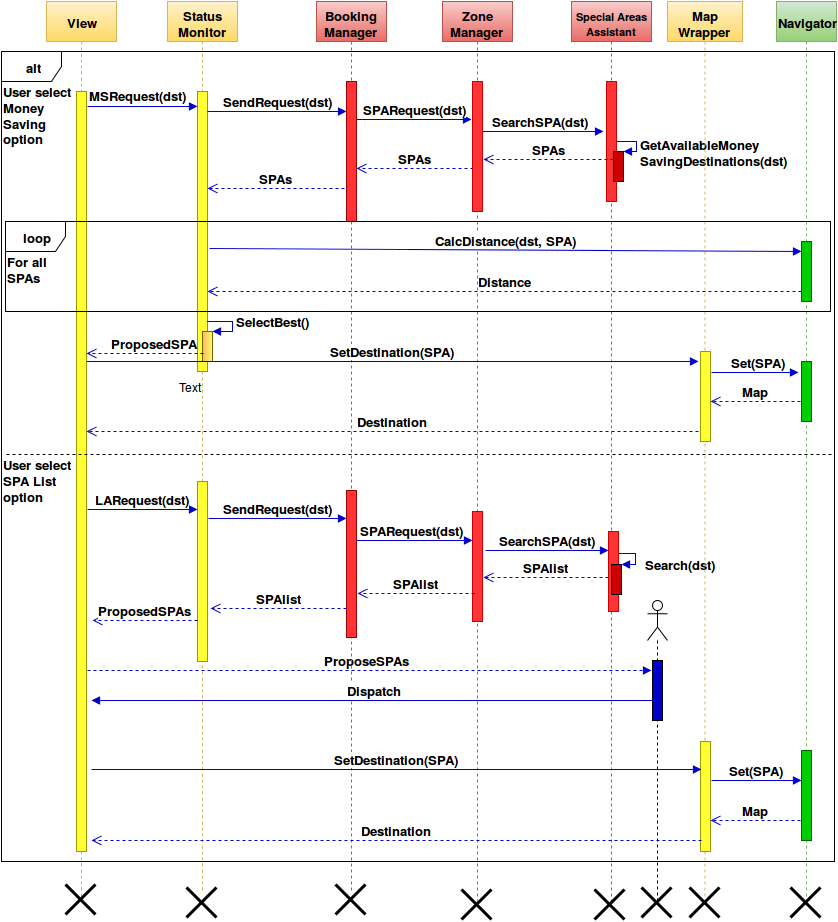

The diagram above was exported from draw.io. Its source (the exported page's mxGraphModel, read from the mxfile embedded in the PNG):
<mxGraphModel dx="876" dy="411" grid="1" gridSize="10" guides="1" tooltips="1" connect="1" arrows="1" fold="1" page="1" pageScale="1" pageWidth="850" pageHeight="1100" background="#ffffff" math="0" shadow="0">
  <root>
    <mxCell id="0" />
    <mxCell id="1" parent="0" />
    <mxCell id="93" value="Distance" style="html=1;verticalAlign=bottom;endArrow=open;dashed=1;endSize=8;strokeColor=#0000CC;fillColor=#808080;fontSize=13;fontStyle=1;exitX=0;exitY=0.833;exitPerimeter=0;" parent="1" source="44" target="7" edge="1">
      <mxGeometry x="97" y="270" as="geometry">
        <mxPoint x="711" y="306" as="sourcePoint" />
        <mxPoint x="220" y="270" as="targetPoint" />
        <mxPoint as="offset" />
      </mxGeometry>
    </mxCell>
    <mxCell id="76" value="ProposeSPAs" style="html=1;verticalAlign=bottom;endArrow=block;strokeColor=#0000CC;fillColor=#808080;dashed=1;fontSize=13;fontStyle=1" parent="1" edge="1">
      <mxGeometry width="80" relative="1" as="geometry">
        <mxPoint x="90" y="669" as="sourcePoint" />
        <mxPoint x="660" y="669" as="targetPoint" />
      </mxGeometry>
    </mxCell>
    <mxCell id="24" value="SearchSPA(dst)" style="html=1;verticalAlign=bottom;endArrow=block;strokeColor=#0000CC;fillColor=#808080;fontSize=13;fontStyle=1" parent="1" source="11" edge="1">
      <mxGeometry width="80" relative="1" as="geometry">
        <mxPoint x="491" y="130" as="sourcePoint" />
        <mxPoint x="612" y="130" as="targetPoint" />
      </mxGeometry>
    </mxCell>
    <mxCell id="26" value="SPAs" style="html=1;verticalAlign=bottom;endArrow=open;dashed=1;endSize=8;strokeColor=#0000CC;fillColor=#808080;exitX=0.067;exitY=0.673;exitPerimeter=0;fontSize=13;fontStyle=1" parent="1" source="13" target="10" edge="1">
      <mxGeometry relative="1" as="geometry">
        <mxPoint x="476" y="180" as="sourcePoint" />
        <mxPoint x="343.1" y="180" as="targetPoint" />
      </mxGeometry>
    </mxCell>
    <mxCell id="2" value="View" style="shape=umlLifeline;perimeter=lifelinePerimeter;whiteSpace=wrap;html=1;container=1;collapsible=0;recursiveResize=0;outlineConnect=0;shadow=0;strokeColor=#d6b656;fillColor=#fff2cc;gradientColor=#ffd966;fontSize=13;fontStyle=1" parent="1" vertex="1">
      <mxGeometry x="55" width="70" height="902" as="geometry" />
    </mxCell>
    <mxCell id="3" value="" style="html=1;points=[];perimeter=orthogonalPerimeter;shadow=0;strokeColor=#999900;fillColor=#FFFF33;fontSize=13;fontStyle=1" parent="2" vertex="1">
      <mxGeometry x="30" y="90" width="10" height="760" as="geometry" />
    </mxCell>
    <mxCell id="87" value="" style="shape=umlDestroy;whiteSpace=wrap;html=1;strokeWidth=3;shadow=0;fillColor=#0000CC;gradientColor=none;fontSize=13;fontStyle=1" parent="2" vertex="1">
      <mxGeometry x="19" y="883" width="30" height="30" as="geometry" />
    </mxCell>
    <mxCell id="6" value="Status Monitor&lt;br&gt;" style="shape=umlLifeline;perimeter=lifelinePerimeter;whiteSpace=wrap;html=1;container=1;collapsible=0;recursiveResize=0;outlineConnect=0;shadow=0;strokeColor=#d6b656;fillColor=#fff2cc;gradientColor=#ffd966;fontSize=13;fontStyle=1" parent="1" vertex="1">
      <mxGeometry x="176" width="70" height="890" as="geometry" />
    </mxCell>
    <mxCell id="7" value="" style="html=1;points=[];perimeter=orthogonalPerimeter;shadow=0;strokeColor=#999900;fillColor=#FFFF33;fontSize=13;fontStyle=1" parent="6" vertex="1">
      <mxGeometry x="30" y="90" width="10" height="280" as="geometry" />
    </mxCell>
    <mxCell id="22" value="SendRequest(dst)" style="html=1;verticalAlign=bottom;endArrow=block;strokeColor=#0000CC;fillColor=#808080;fontSize=13;fontStyle=1" parent="6" target="10" edge="1">
      <mxGeometry width="80" relative="1" as="geometry">
        <mxPoint x="40" y="110" as="sourcePoint" />
        <mxPoint x="120" y="110" as="targetPoint" />
      </mxGeometry>
    </mxCell>
    <mxCell id="50" value="" style="html=1;points=[];perimeter=orthogonalPerimeter;shadow=0;strokeColor=#999900;fillColor=#FFFF33;fontSize=13;fontStyle=1" parent="6" vertex="1">
      <mxGeometry x="30" y="480" width="10" height="180" as="geometry" />
    </mxCell>
    <mxCell id="98" value="" style="html=1;points=[];perimeter=orthogonalPerimeter;shadow=0;strokeColor=#666600;strokeWidth=1;fillColor=#FFB366;gradientColor=#FFFF66;gradientDirection=east;" parent="6" vertex="1">
      <mxGeometry x="35" y="330" width="10" height="30" as="geometry" />
    </mxCell>
    <mxCell id="9" value="Booking Manager&lt;br&gt;" style="shape=umlLifeline;perimeter=lifelinePerimeter;whiteSpace=wrap;html=1;container=1;collapsible=0;recursiveResize=0;outlineConnect=0;shadow=0;strokeColor=#b85450;fillColor=#f8cecc;gradientColor=#ea6b66;fontSize=13;fontStyle=1" parent="1" vertex="1">
      <mxGeometry x="325" width="70" height="890" as="geometry" />
    </mxCell>
    <mxCell id="10" value="" style="html=1;points=[];perimeter=orthogonalPerimeter;shadow=0;strokeColor=#990000;fillColor=#FF3333;gradientColor=none;fontSize=13;fontStyle=1" parent="9" vertex="1">
      <mxGeometry x="30" y="80" width="10" height="140" as="geometry" />
    </mxCell>
    <mxCell id="23" value="SPARequest(dst)" style="html=1;verticalAlign=bottom;endArrow=block;strokeColor=#0000CC;fillColor=#808080;fontSize=13;fontStyle=1" parent="9" edge="1">
      <mxGeometry width="80" relative="1" as="geometry">
        <mxPoint x="40" y="118" as="sourcePoint" />
        <mxPoint x="155" y="118" as="targetPoint" />
      </mxGeometry>
    </mxCell>
    <mxCell id="52" value="" style="html=1;points=[];perimeter=orthogonalPerimeter;shadow=0;strokeColor=#990000;fillColor=#FF3333;gradientColor=none;fontSize=13;fontStyle=1" parent="9" vertex="1">
      <mxGeometry x="30" y="489" width="10" height="147" as="geometry" />
    </mxCell>
    <mxCell id="11" value="Zone Manager&lt;br&gt;" style="shape=umlLifeline;perimeter=lifelinePerimeter;whiteSpace=wrap;html=1;container=1;collapsible=0;recursiveResize=0;outlineConnect=0;shadow=0;strokeColor=#b85450;fillColor=#f8cecc;gradientColor=#ea6b66;fontSize=13;fontStyle=1" parent="1" vertex="1">
      <mxGeometry x="451" width="70" height="900" as="geometry" />
    </mxCell>
    <mxCell id="13" value="" style="html=1;points=[];perimeter=orthogonalPerimeter;shadow=0;strokeColor=#CC0000;fillColor=#FF3333;gradientColor=none;fontSize=13;fontStyle=1" parent="11" vertex="1">
      <mxGeometry x="30" y="80" width="10" height="130" as="geometry" />
    </mxCell>
    <mxCell id="85" value="" style="shape=umlDestroy;whiteSpace=wrap;html=1;strokeWidth=3;shadow=0;fillColor=#0000CC;gradientColor=none;fontSize=13;fontStyle=1" parent="11" vertex="1">
      <mxGeometry x="19" y="888" width="30" height="30" as="geometry" />
    </mxCell>
    <mxCell id="55" value="" style="html=1;points=[];perimeter=orthogonalPerimeter;shadow=0;strokeColor=#CC0000;fillColor=#FF3333;gradientColor=none;fontSize=13;fontStyle=1" parent="11" vertex="1">
      <mxGeometry x="30" y="510" width="10" height="110" as="geometry" />
    </mxCell>
    <mxCell id="16" value="&lt;font style=&quot;font-size: 11px&quot;&gt;Special Areas Assistant&lt;/font&gt;&lt;br&gt;" style="shape=umlLifeline;perimeter=lifelinePerimeter;whiteSpace=wrap;html=1;container=1;collapsible=0;recursiveResize=0;outlineConnect=0;shadow=0;strokeColor=#b85450;fillColor=#f8cecc;gradientColor=#ea6b66;fontSize=12;fontStyle=1" parent="1" vertex="1">
      <mxGeometry x="580" width="80" height="900" as="geometry" />
    </mxCell>
    <mxCell id="57" value="Search(dst)" style="edgeStyle=orthogonalEdgeStyle;html=1;align=left;spacingLeft=2;endArrow=block;rounded=0;entryX=1;entryY=0;strokeColor=#0000CC;fillColor=#808080;fontSize=13;fontStyle=1" parent="16" target="58" edge="1">
      <mxGeometry y="79" as="geometry">
        <mxPoint x="45" y="552" as="sourcePoint" />
        <Array as="points">
          <mxPoint x="64" y="552" />
          <mxPoint x="64" y="563" />
        </Array>
        <mxPoint x="22" y="5" as="offset" />
      </mxGeometry>
    </mxCell>
    <mxCell id="30" value="&lt;span&gt;GetAvailableMoney&lt;/span&gt;&lt;div&gt;&lt;span&gt;SavingDestinations&lt;/span&gt;(dst)&lt;/div&gt;" style="edgeStyle=orthogonalEdgeStyle;html=1;align=left;spacingLeft=2;endArrow=block;rounded=0;entryX=1;entryY=0;strokeColor=#0000CC;fillColor=#808080;fontSize=13;fontStyle=1" parent="16" target="29" edge="1">
      <mxGeometry x="0.5294" relative="1" as="geometry">
        <mxPoint x="47" y="140" as="sourcePoint" />
        <Array as="points">
          <mxPoint x="40" y="140" />
          <mxPoint x="65" y="140" />
          <mxPoint x="65" y="150" />
        </Array>
        <mxPoint as="offset" />
      </mxGeometry>
    </mxCell>
    <mxCell id="49" value="SPAlist" style="html=1;verticalAlign=bottom;endArrow=open;dashed=1;endSize=8;strokeColor=#0000CC;fillColor=#808080;entryX=1.1;entryY=0.698;entryPerimeter=0;fontSize=13;fontStyle=1" parent="16" target="52" edge="1">
      <mxGeometry x="-225.9000000000001" y="592" as="geometry">
        <mxPoint x="-97" y="592" as="sourcePoint" />
        <mxPoint x="-207" y="592" as="targetPoint" />
      </mxGeometry>
    </mxCell>
    <mxCell id="60" value="SPAlist" style="html=1;verticalAlign=bottom;endArrow=open;dashed=1;endSize=8;strokeColor=#0000CC;fillColor=#808080;fontSize=13;fontStyle=1" parent="16" source="52" edge="1">
      <mxGeometry x="-361" y="607" as="geometry">
        <mxPoint x="-227" y="607" as="sourcePoint" />
        <mxPoint x="-361" y="607" as="targetPoint" />
      </mxGeometry>
    </mxCell>
    <mxCell id="18" value="" style="html=1;points=[];perimeter=orthogonalPerimeter;shadow=0;strokeColor=#CC0000;fillColor=#FF3333;gradientColor=none;fontSize=13;fontStyle=1" parent="16" vertex="1">
      <mxGeometry x="35" y="80" width="10" height="120" as="geometry" />
    </mxCell>
    <mxCell id="29" value="" style="html=1;points=[];perimeter=orthogonalPerimeter;shadow=0;strokeColor=#000000;strokeWidth=1;fillColor=#CC0000;gradientColor=none;fontSize=13;fontStyle=1" parent="16" vertex="1">
      <mxGeometry x="42" y="150" width="10" height="30" as="geometry" />
    </mxCell>
    <mxCell id="56" value="" style="html=1;points=[];perimeter=orthogonalPerimeter;shadow=0;strokeColor=#CC0000;fillColor=#FF3333;gradientColor=none;fontSize=13;fontStyle=1" parent="16" vertex="1">
      <mxGeometry x="37" y="530" width="10" height="80" as="geometry" />
    </mxCell>
    <mxCell id="58" value="" style="html=1;points=[];perimeter=orthogonalPerimeter;shadow=0;strokeColor=#000000;strokeWidth=1;fillColor=#CC0000;gradientColor=none;fontSize=13;fontStyle=1" parent="16" vertex="1">
      <mxGeometry x="40" y="563" width="10" height="30" as="geometry" />
    </mxCell>
    <mxCell id="21" value="MSRequest(dst)" style="html=1;verticalAlign=bottom;endArrow=block;strokeColor=#0000CC;fillColor=#808080;exitX=1.08;exitY=0.02;exitPerimeter=0;fontSize=13;fontStyle=1" parent="1" source="3" target="7" edge="1">
      <mxGeometry x="-0.0924" y="1" width="80" relative="1" as="geometry">
        <mxPoint x="66" y="101" as="sourcePoint" />
        <mxPoint x="170" y="100" as="targetPoint" />
        <mxPoint as="offset" />
      </mxGeometry>
    </mxCell>
    <mxCell id="27" value="SPAs" style="html=1;verticalAlign=bottom;endArrow=open;dashed=1;endSize=8;strokeColor=#0000CC;fillColor=#808080;exitX=-0.18;exitY=0.764;exitPerimeter=0;fontSize=13;fontStyle=1" parent="1" source="10" target="7" edge="1">
      <mxGeometry relative="1" as="geometry">
        <mxPoint x="310" y="200" as="sourcePoint" />
        <mxPoint x="220" y="195" as="targetPoint" />
      </mxGeometry>
    </mxCell>
    <mxCell id="25" value="SPAs" style="html=1;verticalAlign=bottom;endArrow=open;dashed=1;endSize=8;strokeColor=#0000CC;fillColor=#808080;entryX=1.12;entryY=0.599;entryPerimeter=0;fontSize=13;fontStyle=1" parent="1" source="29" target="13" edge="1">
      <mxGeometry relative="1" as="geometry">
        <mxPoint x="590" y="170" as="sourcePoint" />
        <mxPoint x="470" y="170" as="targetPoint" />
      </mxGeometry>
    </mxCell>
    <mxCell id="36" value="Map Wrapper&lt;br&gt;" style="shape=umlLifeline;perimeter=lifelinePerimeter;whiteSpace=wrap;html=1;container=1;collapsible=0;recursiveResize=0;outlineConnect=0;shadow=0;strokeColor=#d6b656;fillColor=#fff2cc;gradientColor=#ffd966;fontSize=13;fontStyle=1" parent="1" vertex="1">
      <mxGeometry x="676" width="75" height="900" as="geometry" />
    </mxCell>
    <mxCell id="37" value="" style="html=1;points=[];perimeter=orthogonalPerimeter;shadow=0;strokeColor=#999900;fillColor=#FFFF33;fontSize=13;fontStyle=1" parent="36" vertex="1">
      <mxGeometry x="33" y="350" width="10" height="90" as="geometry" />
    </mxCell>
    <mxCell id="64" value="" style="html=1;points=[];perimeter=orthogonalPerimeter;shadow=0;strokeColor=#999900;fillColor=#FFFF33;fontSize=13;fontStyle=1" parent="36" vertex="1">
      <mxGeometry x="33" y="740" width="10" height="110" as="geometry" />
    </mxCell>
    <mxCell id="82" value="" style="shape=umlDestroy;whiteSpace=wrap;html=1;strokeWidth=3;shadow=0;fillColor=#0000CC;gradientColor=none;fontSize=13;fontStyle=1" parent="36" vertex="1">
      <mxGeometry x="22" y="886" width="30" height="30" as="geometry" />
    </mxCell>
    <mxCell id="43" value="Navigator" style="shape=umlLifeline;perimeter=lifelinePerimeter;whiteSpace=wrap;html=1;container=1;collapsible=0;recursiveResize=0;outlineConnect=0;shadow=0;strokeColor=#82b366;fillColor=#d5e8d4;gradientColor=#97d077;fontSize=13;fontStyle=1" parent="1" vertex="1">
      <mxGeometry x="785" width="60" height="900" as="geometry" />
    </mxCell>
    <mxCell id="44" value="" style="html=1;points=[];perimeter=orthogonalPerimeter;shadow=0;strokeColor=#006600;fillColor=#00CC00;fontSize=13;fontStyle=1" parent="43" vertex="1">
      <mxGeometry x="25" y="240" width="10" height="60" as="geometry" />
    </mxCell>
    <mxCell id="63" value="SetDestination(SPA)" style="html=1;verticalAlign=bottom;endArrow=block;strokeColor=#0000CC;fillColor=#808080;fontSize=13;fontStyle=1" parent="43" edge="1">
      <mxGeometry x="-735" y="768" width="80" as="geometry">
        <mxPoint x="-685" y="768" as="sourcePoint" />
        <mxPoint x="-75" y="768" as="targetPoint" />
      </mxGeometry>
    </mxCell>
    <mxCell id="65" value="Set(SPA)" style="html=1;verticalAlign=bottom;endArrow=block;strokeColor=#0000CC;fillColor=#808080;fontSize=13;fontStyle=1" parent="43" edge="1">
      <mxGeometry x="-85" y="779" width="80" as="geometry">
        <mxPoint x="-65" y="779" as="sourcePoint" />
        <mxPoint x="25" y="779" as="targetPoint" />
        <mxPoint as="offset" />
      </mxGeometry>
    </mxCell>
    <mxCell id="66" value="" style="html=1;points=[];perimeter=orthogonalPerimeter;shadow=0;strokeColor=#006600;fillColor=#00CC00;fontSize=13;fontStyle=1" parent="43" vertex="1">
      <mxGeometry x="25" y="749" width="10" height="90" as="geometry" />
    </mxCell>
    <mxCell id="67" value="Map" style="html=1;verticalAlign=bottom;endArrow=open;dashed=1;endSize=8;strokeColor=#0000CC;fillColor=#808080;fontSize=13;fontStyle=1" parent="43" target="64" edge="1">
      <mxGeometry x="-86" y="819" as="geometry">
        <mxPoint x="24" y="819" as="sourcePoint" />
        <mxPoint x="-86" y="758.5714285714286" as="targetPoint" />
      </mxGeometry>
    </mxCell>
    <mxCell id="68" value="Destination" style="html=1;verticalAlign=bottom;endArrow=open;dashed=1;endSize=8;strokeColor=#0000CC;fillColor=#808080;fontSize=13;fontStyle=1" parent="43" edge="1">
      <mxGeometry x="-735" y="839" as="geometry">
        <mxPoint x="-75" y="839" as="sourcePoint" />
        <mxPoint x="-685" y="839" as="targetPoint" />
        <mxPoint as="offset" />
      </mxGeometry>
    </mxCell>
    <mxCell id="81" value="" style="shape=umlDestroy;whiteSpace=wrap;html=1;strokeWidth=3;shadow=0;fillColor=#0000CC;gradientColor=none;fontSize=13;fontStyle=1" parent="43" vertex="1">
      <mxGeometry x="14" y="886" width="30" height="30" as="geometry" />
    </mxCell>
    <mxCell id="97" value="" style="html=1;points=[];perimeter=orthogonalPerimeter;shadow=0;strokeColor=#006600;fillColor=#00CC00;fontSize=13;fontStyle=1" parent="43" vertex="1">
      <mxGeometry x="25" y="360" width="10" height="60" as="geometry" />
    </mxCell>
    <mxCell id="38" value="Map" style="html=1;verticalAlign=bottom;endArrow=open;dashed=1;endSize=8;strokeColor=#0000CC;fillColor=#808080;fontSize=13;fontStyle=1" parent="1" target="37" edge="1">
      <mxGeometry relative="1" as="geometry">
        <mxPoint x="809" y="400" as="sourcePoint" />
        <mxPoint x="719" y="400" as="targetPoint" />
      </mxGeometry>
    </mxCell>
    <mxCell id="48" value="Destination" style="html=1;verticalAlign=bottom;endArrow=open;dashed=1;endSize=8;strokeColor=#0000CC;fillColor=#808080;fontSize=13;fontStyle=1;" parent="1" target="3" edge="1">
      <mxGeometry x="-0.0002" relative="1" as="geometry">
        <mxPoint x="707" y="430" as="sourcePoint" />
        <mxPoint x="610" y="330" as="targetPoint" />
        <mxPoint as="offset" />
      </mxGeometry>
    </mxCell>
    <mxCell id="73" value="alt" style="shape=umlFrame;whiteSpace=wrap;html=1;shadow=0;strokeColor=#000000;strokeWidth=1;fillColor=#ffffff;fontSize=13;fontStyle=1" parent="1" vertex="1">
      <mxGeometry x="10" y="50" width="833" height="810" as="geometry" />
    </mxCell>
    <mxCell id="61" value="ProposedSPAs" style="html=1;verticalAlign=bottom;endArrow=open;dashed=1;endSize=8;strokeColor=#0000CC;fillColor=#808080;entryX=1.5;entryY=0.2;entryPerimeter=0;fontSize=13;fontStyle=1" parent="1" edge="1">
      <mxGeometry x="101" y="619" as="geometry">
        <mxPoint x="206" y="619" as="sourcePoint" />
        <mxPoint x="101" y="619" as="targetPoint" />
      </mxGeometry>
    </mxCell>
    <mxCell id="74" value="" style="line;html=1;strokeWidth=1;fillColor=none;align=left;verticalAlign=middle;spacingTop=-1;spacingLeft=3;spacingRight=3;rotatable=0;labelPosition=right;points=[];portConstraint=eastwest;shadow=0;dashed=1;fontSize=13;fontStyle=1" parent="1" vertex="1">
      <mxGeometry x="15" y="449" width="825" height="8" as="geometry" />
    </mxCell>
    <mxCell id="75" value="" style="shape=umlLifeline;participant=umlActor;perimeter=lifelinePerimeter;whiteSpace=wrap;html=1;container=1;collapsible=0;recursiveResize=0;verticalAlign=top;spacingTop=36;labelBackgroundColor=#ffffff;outlineConnect=0;shadow=0;strokeColor=#000000;strokeWidth=1;fillColor=#ffffff;fontSize=13;fontStyle=1" parent="1" vertex="1">
      <mxGeometry x="656" y="599" width="20" height="301" as="geometry" />
    </mxCell>
    <mxCell id="77" value="" style="html=1;points=[];perimeter=orthogonalPerimeter;shadow=0;strokeColor=#000000;strokeWidth=1;fillColor=#0000CC;gradientColor=none;fontSize=13;fontStyle=1" parent="75" vertex="1">
      <mxGeometry x="5" y="60" width="10" height="60" as="geometry" />
    </mxCell>
    <mxCell id="78" value="Dispatch" style="html=1;verticalAlign=bottom;endArrow=none;strokeColor=#0000CC;fillColor=#808080;startArrow=block;startFill=1;endFill=0;fontSize=13;fontStyle=1" parent="1" edge="1">
      <mxGeometry width="80" relative="1" as="geometry">
        <mxPoint x="100" y="699" as="sourcePoint" />
        <mxPoint x="665.5172413793103" y="699" as="targetPoint" />
      </mxGeometry>
    </mxCell>
    <mxCell id="83" value="" style="shape=umlDestroy;whiteSpace=wrap;html=1;strokeWidth=3;shadow=0;fillColor=#0000CC;gradientColor=none;fontSize=13;fontStyle=1" parent="1" vertex="1">
      <mxGeometry x="650" y="886" width="30" height="30" as="geometry" />
    </mxCell>
    <mxCell id="86" value="" style="shape=umlDestroy;whiteSpace=wrap;html=1;strokeWidth=3;shadow=0;fillColor=#0000CC;gradientColor=none;fontSize=13;fontStyle=1" parent="1" vertex="1">
      <mxGeometry x="344" y="883" width="30" height="30" as="geometry" />
    </mxCell>
    <mxCell id="89" value="&lt;font style=&quot;font-size: 13px&quot;&gt;User select&amp;nbsp;&lt;/font&gt;&lt;div&gt;&lt;font style=&quot;font-size: 13px&quot;&gt;Money&amp;nbsp;&lt;/font&gt;&lt;/div&gt;&lt;div&gt;&lt;font style=&quot;font-size: 13px&quot;&gt;Saving&amp;nbsp;&lt;/font&gt;&lt;/div&gt;&lt;div&gt;&lt;font style=&quot;font-size: 13px&quot;&gt;option&lt;/font&gt;&lt;/div&gt;" style="text;html=1;resizable=0;points=[];autosize=1;align=left;verticalAlign=top;spacingTop=-4;fontSize=13;fontStyle=1" parent="1" vertex="1">
      <mxGeometry x="10" y="80" width="90" height="70" as="geometry" />
    </mxCell>
    <mxCell id="90" value="&lt;font style=&quot;font-size: 13px&quot;&gt;User select&amp;nbsp;&lt;/font&gt;&lt;div&gt;SPA List&lt;br&gt;&lt;div&gt;&lt;div&gt;&lt;font style=&quot;font-size: 13px&quot;&gt;option&lt;/font&gt;&lt;/div&gt;&lt;/div&gt;&lt;/div&gt;" style="text;html=1;resizable=0;points=[];autosize=1;align=left;verticalAlign=top;spacingTop=-4;fontSize=13;fontStyle=1" parent="1" vertex="1">
      <mxGeometry x="10" y="453" width="90" height="50" as="geometry" />
    </mxCell>
    <mxCell id="62" value="SPAlist" style="html=1;verticalAlign=bottom;endArrow=open;dashed=1;endSize=8;strokeColor=#0000CC;fillColor=#808080;entryX=1.12;entryY=0.599;entryPerimeter=0;fontSize=13;fontStyle=1" parent="1" target="55" edge="1">
      <mxGeometry x="487" y="582" as="geometry">
        <mxPoint x="617" y="576" as="sourcePoint" />
        <mxPoint x="516" y="582" as="targetPoint" />
      </mxGeometry>
    </mxCell>
    <mxCell id="53" value="SPARequest(dst)" style="html=1;verticalAlign=bottom;endArrow=block;strokeColor=#0000CC;fillColor=#808080;entryX=0.04;entryY=0.268;entryPerimeter=0;fontSize=13;fontStyle=1" parent="1" source="52" target="55" edge="1">
      <mxGeometry width="80" as="geometry">
        <mxPoint x="370" y="532" as="sourcePoint" />
        <mxPoint x="216" y="532" as="targetPoint" />
        <mxPoint x="-3" as="offset" />
      </mxGeometry>
    </mxCell>
    <mxCell id="51" value="SendRequest(dst)" style="html=1;verticalAlign=bottom;endArrow=block;strokeColor=#0000CC;fillColor=#808080;exitX=1.103;exitY=0.206;exitPerimeter=0;fontSize=13;fontStyle=1" parent="1" source="50" target="52" edge="1">
      <mxGeometry x="216" y="522" width="80" as="geometry">
        <mxPoint x="216" y="522" as="sourcePoint" />
        <mxPoint x="166" y="522" as="targetPoint" />
      </mxGeometry>
    </mxCell>
    <mxCell id="88" value="" style="shape=umlDestroy;whiteSpace=wrap;html=1;strokeWidth=3;shadow=0;fillColor=#0000CC;gradientColor=none;fontSize=13;fontStyle=1" parent="1" vertex="1">
      <mxGeometry x="195" y="886" width="30" height="30" as="geometry" />
    </mxCell>
    <mxCell id="84" value="" style="shape=umlDestroy;whiteSpace=wrap;html=1;strokeWidth=3;shadow=0;fillColor=#0000CC;gradientColor=none;fontSize=13;fontStyle=1" parent="1" vertex="1">
      <mxGeometry x="603" y="888" width="30" height="30" as="geometry" />
    </mxCell>
    <mxCell id="46" value="SetDestination(SPA)" style="html=1;verticalAlign=bottom;endArrow=block;strokeColor=#0000CC;fillColor=#808080;fontSize=13;fontStyle=1;" parent="1" edge="1">
      <mxGeometry width="80" relative="1" as="geometry">
        <mxPoint x="95" y="360" as="sourcePoint" />
        <mxPoint x="707" y="360" as="targetPoint" />
      </mxGeometry>
    </mxCell>
    <mxCell id="47" value="Set(SPA)" style="html=1;verticalAlign=bottom;endArrow=block;strokeColor=#0000CC;fillColor=#808080;fontSize=13;fontStyle=1;" parent="1" edge="1">
      <mxGeometry x="0.0909" width="80" relative="1" as="geometry">
        <mxPoint x="720" y="371" as="sourcePoint" />
        <mxPoint x="807" y="371" as="targetPoint" />
        <mxPoint as="offset" />
      </mxGeometry>
    </mxCell>
    <mxCell id="91" value="loop" style="shape=umlFrame;whiteSpace=wrap;html=1;shadow=0;strokeColor=#000000;strokeWidth=1;fillColor=#ffffff;fontSize=13;fontStyle=1" parent="1" vertex="1">
      <mxGeometry x="14" y="220" width="825" height="90" as="geometry" />
    </mxCell>
    <mxCell id="92" value="CalcDistance(dst, SPA)" style="html=1;verticalAlign=bottom;endArrow=block;strokeColor=#0000CC;fillColor=#808080;fontSize=13;fontStyle=1;" parent="1" edge="1">
      <mxGeometry x="216" y="230" width="80" as="geometry">
        <mxPoint x="218" y="247" as="sourcePoint" />
        <mxPoint x="810" y="250" as="targetPoint" />
      </mxGeometry>
    </mxCell>
    <mxCell id="94" value="For all&lt;div&gt;SPAs&lt;/div&gt;" style="text;html=1;resizable=0;points=[];autosize=1;align=left;verticalAlign=top;spacingTop=-4;fontSize=13;fontStyle=1" parent="1" vertex="1">
      <mxGeometry x="14" y="250" width="50" height="30" as="geometry" />
    </mxCell>
    <mxCell id="59" value="LARequest(dst)" style="html=1;verticalAlign=bottom;endArrow=block;strokeColor=#0000CC;fillColor=#808080;exitX=0.952;exitY=1.103;exitPerimeter=0;fontSize=13;fontStyle=1" parent="1" source="90" target="50" edge="1">
      <mxGeometry x="97" y="513" width="80" as="geometry">
        <mxPoint x="97" y="513" as="sourcePoint" />
        <mxPoint x="216" y="512" as="targetPoint" />
        <mxPoint as="offset" />
      </mxGeometry>
    </mxCell>
    <mxCell id="54" value="SearchSPA(dst)" style="html=1;verticalAlign=bottom;endArrow=block;strokeColor=#0000CC;fillColor=#808080;fontSize=13;fontStyle=1;exitX=1.259;exitY=0.353;exitPerimeter=0;" parent="1" source="55" target="56" edge="1">
      <mxGeometry x="480.5" y="541" width="80" as="geometry">
        <mxPoint x="490" y="541" as="sourcePoint" />
        <mxPoint x="606" y="541" as="targetPoint" />
      </mxGeometry>
    </mxCell>
    <mxCell id="99" value="&lt;b&gt;&lt;font style=&quot;font-size: 13px&quot;&gt;SelectBest()&lt;/font&gt;&lt;/b&gt;" style="edgeStyle=orthogonalEdgeStyle;html=1;align=left;spacingLeft=2;endArrow=block;rounded=0;entryX=1;entryY=0;strokeColor=#0000CC;fillColor=#808080;" parent="1" target="98" edge="1">
      <mxGeometry relative="1" as="geometry">
        <mxPoint x="221" y="320" as="sourcePoint" />
        <Array as="points">
          <mxPoint x="216" y="320" />
          <mxPoint x="241" y="320" />
          <mxPoint x="241" y="330" />
        </Array>
      </mxGeometry>
    </mxCell>
    <mxCell id="102" value="Text" style="text;html=1;resizable=0;points=[];autosize=1;align=left;verticalAlign=top;spacingTop=-4;" parent="1" vertex="1">
      <mxGeometry x="186" y="376" width="40" height="20" as="geometry" />
    </mxCell>
    <mxCell id="28" value="ProposedSPA" style="html=1;verticalAlign=bottom;endArrow=open;dashed=1;endSize=8;strokeColor=#0000CC;fillColor=#808080;fontSize=13;fontStyle=1;exitX=0.105;exitY=0.721;exitPerimeter=0;" parent="1" source="98" target="3" edge="1">
      <mxGeometry x="-0.1627" relative="1" as="geometry">
        <mxPoint x="205" y="310" as="sourcePoint" />
        <mxPoint x="130" y="350" as="targetPoint" />
        <mxPoint as="offset" />
      </mxGeometry>
    </mxCell>
  </root>
</mxGraphModel>